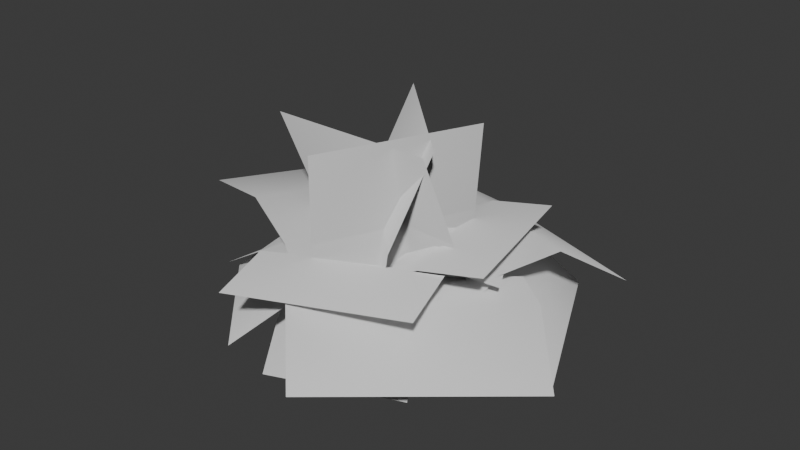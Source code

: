 # Source: SM_Env_Grass_Bush_01.blend  (saved by Blender 4.5.90; exported with 4.5.12 LTS)
import bpy
from mathutils import Matrix  # noqa: F401  (used for matrix-valued properties, if any)

bpy.ops.wm.read_factory_settings(use_empty=True)
scene = bpy.context.scene
scene.name = 'Scene'

# ---- collections
col_sm_env_grass_bush_01 = bpy.data.collections.new('SM_Env_Grass_Bush_01'); scene.collection.children.link(col_sm_env_grass_bush_01)

# ---- world
world_world = bpy.data.worlds.new('World'); scene.world = world_world
world_world.use_nodes = True; world_world.node_tree.nodes.clear()
_N = world_world.node_tree.nodes; _L = world_world.node_tree.links
n0 = _N.new('ShaderNodeOutputWorld'); n0.name = 'World Output'; n0.location = (200, 100)
n1 = _N.new('ShaderNodeBackground'); n1.name = 'Background'; n1.location = (-200, 100)
n1.inputs[0].default_value = (0.05088, 0.05088, 0.05088, 1.0)
_L.new(n1.outputs[0], n0.inputs[0])
n0.is_active_output = True
world_world.color = (0.05088, 0.05088, 0.05088)
world_world.sun_shadow_jitter_overblur = 0.0

# ---- meshes
me_mesh = bpy.data.meshes.new('Mesh')
me_mesh.from_pydata([(0.4012, 0.0915, 0.04264), (-0.3739, -0.08986, -0.04561), (0.5761, -0.5653, -0.1439), (-0.199, -0.7466, -0.2321), (0.5038, -0.3662, 0.08216), (-0.2713, -0.5475, -0.006094), (0.4456, -0.1397, 0.1284), (-0.3296, -0.3211, 0.04018), (-0.5146, 0.2351, -0.05558), (0.5567, -0.2635, 0.04093), (-0.07967, 1.182, 0.009117), (0.9916, 0.6834, 0.1056), (-0.2678, 0.8268, 0.2614), (0.8036, 0.3281, 0.3579), (-0.4117, 0.5076, 0.2101), (0.6596, 0.008933, 0.3066), (-0.06705, -0.4596, -0.02603), (0.1109, 0.5046, -0.00899), (-0.9152, -0.3027, -0.04296), (-0.7373, 0.6614, -0.02592), (-0.6015, -0.3641, 0.1541), (-0.4236, 0.6, 0.1711), (-0.3151, -0.4167, 0.1395), (-0.1372, 0.5474, 0.1566), (-0.1254, -0.5052, 0.06546), (0.1597, 0.4063, -0.04609), (-1.099, -0.1659, 0.3512), (-0.8135, 0.7456, 0.2396), (-0.674, -0.2899, 0.423), (-0.389, 0.6216, 0.3115), (-0.3523, -0.4046, 0.3077), (-0.06726, 0.5069, 0.1961), (0.4441, 0.1588, -0.02693), (-0.4538, -0.1418, -0.07968), (0.6996, -0.6781, 0.3928), (-0.1982, -0.9787, 0.34), (0.5681, -0.2872, 0.4039), (-0.3298, -0.5878, 0.3511), (0.4857, -0.01327, 0.2445), (-0.4121, -0.3139, 0.1917), (-0.2194, 0.3302, -0.07842), (0.1742, -0.3912, -0.0384), (0.3348, 0.6516, 0.2622), (0.7285, -0.06986, 0.3023), (0.03332, 0.4919, 0.3498), (0.4269, -0.2295, 0.3899), (-0.1436, 0.3877, 0.2121), (0.25, -0.3337, 0.2521), (0.4176, 0.4461, -0.05278), (-0.3952, -0.4116, 0.04373), (1.177, -0.2672, 0.004677), (0.3643, -1.125, 0.1012), (0.8984, 0.02279, 0.2342), (0.0856, -0.8349, 0.3307), (0.6417, 0.2609, 0.1881), (-0.1711, -0.5969, 0.2846), (-0.4552, -6.969e-07, -0.02698), (0.4505, 7.656e-07, -0.02675), (-0.5145, -0.2331, 0.9224), (0.3912, -0.2331, 0.9226), (-0.1052, -0.4663, -0.03056), (0.2625, 0.3428, -0.03053), (0.05129, -0.6199, 0.9698), (0.419, 0.1893, 0.9699), (-0.4144, 0.2605, -0.02696), (0.2341, -0.388, -0.02677), (-0.2527, 0.4897, 0.9296), (0.3958, -0.1587, 0.9298), (-0.4683, -0.05194, 0.4316), (0.4374, -0.05194, 0.4269), (-0.06173, -0.5068, 0.44), (0.306, 0.3024, 0.4396), (-0.3736, 0.3042, 0.4379), (0.2748, -0.3443, 0.4334), (-0.2481, 0.4897, -0.04792), (0.201, -0.4828, -0.05738), (0.6046, 0.8843, -0.1309), (1.054, -0.08821, -0.1404), (0.3101, 0.7457, 0.1448), (0.7592, -0.2269, 0.1353), (0.01995, 0.6117, 0.1468), (0.4691, -0.3609, 0.1373), (-0.1407, 0.4527, 0.03732), (0.07162, -0.4422, 0.07664), (0.5533, 0.6337, 0.4116), (0.7656, -0.2611, 0.4509), (0.2341, 0.5562, 0.3712), (0.4464, -0.3386, 0.4106), (0.006443, 0.4962, 0.2344), (0.2187, -0.3986, 0.2738), (-0.5, -0.01661, -0.02112), (0.5, -0.01661, -0.02112), (-0.5, 0.8615, 0.03351), (0.5, 0.8615, 0.03351), (-0.5, 0.5201, 0.2053), (0.5, 0.5201, 0.2053), (-0.5, 0.2253, 0.1664), (0.5, 0.2253, 0.1664), (0.3613, -0.3157, 0.0286), (-0.3099, 0.3719, -0.06576), (-0.2444, -0.911, -0.0005677), (-0.9156, -0.2234, -0.09492), (-0.03779, -0.6799, 0.2132), (-0.709, 0.007629, 0.1189), (0.1686, -0.4801, 0.2015), (-0.5026, 0.2075, 0.1071)], [], [(4, 5, 3, 2), (6, 7, 5, 4), (0, 1, 7, 6), (12, 13, 11, 10), (14, 15, 13, 12), (8, 9, 15, 14), (20, 21, 19, 18), (22, 23, 21, 20), (16, 17, 23, 22), (28, 29, 27, 26), (30, 31, 29, 28), (24, 25, 31, 30), (36, 37, 35, 34), (38, 39, 37, 36), (32, 33, 39, 38), (44, 45, 43, 42), (46, 47, 45, 44), (40, 41, 47, 46), (52, 53, 51, 50), (54, 55, 53, 52), (48, 49, 55, 54), (56, 57, 69, 68), (60, 61, 71, 70), (64, 65, 73, 72), (68, 69, 59, 58), (70, 71, 63, 62), (72, 73, 67, 66), (78, 79, 77, 76), (80, 81, 79, 78), (74, 75, 81, 80), (86, 87, 85, 84), (88, 89, 87, 86), (82, 83, 89, 88), (94, 95, 93, 92), (96, 97, 95, 94), (90, 91, 97, 96), (102, 103, 101, 100), (104, 105, 103, 102), (98, 99, 105, 104)])
me_mesh.polygons.foreach_set('use_smooth', [True] * 39)
_k = set([(0, 1), (0, 6), (1, 7), (2, 3), (2, 4), (3, 5), (4, 6), (5, 7), (8, 9), (8, 14), (9, 15), (10, 11), (10, 12), (11, 13), (12, 14), (13, 15), (16, 17), (16, 22), (17, 23), (18, 19), (18, 20), (19, 21), (20, 22), (21, 23), (24, 25), (24, 30), (25, 31), (26, 27), (26, 28), (27, 29), (28, 30), (29, 31), (32, 33), (32, 38), (33, 39), (34, 35), (34, 36), (35, 37), (36, 38), (37, 39), (40, 41), (40, 46), (41, 47), (42, 43), (42, 44), (43, 45), (44, 46), (45, 47), (48, 49), (48, 54), (49, 55), (50, 51), (50, 52), (51, 53), (52, 54), (53, 55), (56, 57), (56, 68), (57, 69), (58, 59), (58, 68), (59, 69), (60, 61), (60, 70), (61, 71), (62, 63), (62, 70), (63, 71), (64, 65), (64, 72), (65, 73), (66, 67), (66, 72), (67, 73), (74, 75), (74, 80), (75, 81), (76, 77), (76, 78), (77, 79), (78, 80), (79, 81), (82, 83), (82, 88), (83, 89), (84, 85), (84, 86), (85, 87), (86, 88), (87, 89), (90, 91), (90, 96), (91, 97), (92, 93), (92, 94), (93, 95), (94, 96), (95, 97), (98, 99), (98, 104), (99, 105), (100, 101), (100, 102), (101, 103), (102, 104), (103, 105)])
me_mesh.attributes.new('sharp_edge', 'BOOLEAN', 'EDGE').data.foreach_set('value', [ (min(e.vertices), max(e.vertices)) in _k for e in me_mesh.edges])
_uv = me_mesh.uv_layers.new(name='map1')
_uv.uv.foreach_set('vector', [0.01238, 0.6077, 0.9876, 0.6077, 0.9876, 0.9876, 0.01238, 0.9876, 0.01238, 0.3145, 0.9876, 0.3145, 0.9876, 0.6077, 0.01238, 0.6077, 0.01238, 0.01238, 0.9876, 0.01238, 0.9876, 0.3145, 0.01238, 0.3145, 0.01238, 0.6077, 0.9876, 0.6077, 0.9876, 0.9876, 0.01238, 0.9876, 0.01238, 0.3145, 0.9876, 0.3145, 0.9876, 0.6077, 0.01238, 0.6077, 0.01238, 0.01238, 0.9876, 0.01238, 0.9876, 0.3145, 0.01238, 0.3145, 0.01238, 0.6077, 0.9876, 0.6077, 0.9876, 0.9876, 0.01238, 0.9876, 0.01238, 0.3145, 0.9876, 0.3145, 0.9876, 0.6077, 0.01238, 0.6077, 0.01238, 0.01238, 0.9876, 0.01238, 0.9876, 0.3145, 0.01238, 0.3145, 0.01238, 0.6077, 0.9876, 0.6077, 0.9876, 0.9876, 0.01238, 0.9876, 0.01238, 0.3145, 0.9876, 0.3145, 0.9876, 0.6077, 0.01238, 0.6077, 0.01238, 0.01238, 0.9876, 0.01238, 0.9876, 0.3145, 0.01238, 0.3145, 0.01238, 0.6077, 0.9876, 0.6077, 0.9876, 0.9876, 0.01238, 0.9876, 0.01238, 0.3145, 0.9876, 0.3145, 0.9876, 0.6077, 0.01238, 0.6077, 0.01238, 0.01238, 0.9876, 0.01238, 0.9876, 0.3145, 0.01238, 0.3145, 0.01238, 0.6077, 0.9876, 0.6077, 0.9876, 0.9876, 0.01238, 0.9876, 0.01238, 0.3145, 0.9876, 0.3145, 0.9876, 0.6077, 0.01238, 0.6077, 0.01238, 0.01238, 0.9876, 0.01238, 0.9876, 0.3145, 0.01238, 0.3145, 0.01238, 0.6077, 0.9876, 0.6077, 0.9876, 0.9876, 0.01238, 0.9876, 0.01238, 0.3145, 0.9876, 0.3145, 0.9876, 0.6077, 0.01238, 0.6077, 0.01238, 0.01238, 0.9876, 0.01238, 0.9876, 0.3145, 0.01238, 0.3145, 0.01238, 0.01238, 0.9876, 0.01238, 0.9876, 0.4657, 0.01238, 0.4705, 0.01238, 0.01238, 0.9876, 0.01238, 0.9876, 0.4672, 0.01238, 0.4677, 0.01238, 0.01238, 0.9876, 0.01238, 0.9876, 0.4662, 0.01238, 0.4708, 0.01238, 0.4705, 0.9876, 0.4657, 0.9876, 0.9876, 0.01238, 0.9876, 0.01238, 0.4677, 0.9876, 0.4672, 0.9876, 0.9876, 0.01238, 0.9876, 0.01238, 0.4708, 0.9876, 0.4662, 0.9876, 0.9876, 0.01238, 0.9876, 0.01238, 0.6077, 0.9876, 0.6077, 0.9876, 0.9876, 0.01238, 0.9876, 0.01238, 0.3145, 0.9876, 0.3145, 0.9876, 0.6077, 0.01238, 0.6077, 0.01238, 0.01238, 0.9876, 0.01238, 0.9876, 0.3145, 0.01238, 0.3145, 0.01238, 0.6077, 0.9876, 0.6077, 0.9876, 0.9876, 0.01238, 0.9876, 0.01238, 0.3145, 0.9876, 0.3145, 0.9876, 0.6077, 0.01238, 0.6077, 0.01238, 0.01238, 0.9876, 0.01238, 0.9876, 0.3145, 0.01238, 0.3145, 0.01238, 0.6077, 0.9876, 0.6077, 0.9876, 0.9876, 0.01238, 0.9876, 0.01238, 0.3145, 0.9876, 0.3145, 0.9876, 0.6077, 0.01238, 0.6077, 0.01238, 0.01238, 0.9876, 0.01238, 0.9876, 0.3145, 0.01238, 0.3145, 0.01238, 0.6077, 0.9876, 0.6077, 0.9876, 0.9876, 0.01238, 0.9876, 0.01238, 0.3145, 0.9876, 0.3145, 0.9876, 0.6077, 0.01238, 0.6077, 0.01238, 0.01238, 0.9876, 0.01238, 0.9876, 0.3145, 0.01238, 0.3145])
_ca = me_mesh.color_attributes.new('red', 'BYTE_COLOR', 'CORNER')
_ca.data.foreach_set('color', [0.003347, 0.2623, 1.0, 1.0, 0.0, 0.2623, 1.0, 1.0, 0.0, 0.2086, 1.0, 1.0, 0.0, 0.2086, 1.0, 1.0, 0.005605, 0.03689, 1.0, 1.0, 0.001518, 0.03689, 1.0, 1.0, 0.0, 0.2623, 1.0, 1.0, 0.003347, 0.2623, 1.0, 1.0, 0.001821, 0.0, 1.0, 1.0, 0.0, 0.0, 1.0, 1.0, 0.001518, 0.03689, 1.0, 1.0, 0.005605, 0.03689, 1.0, 1.0, 0.01681, 0.2623, 1.0, 1.0, 0.02956, 0.2623, 1.0, 1.0, 0.004391, 0.2086, 1.0, 1.0, 0.0003035, 0.2086, 1.0, 1.0, 0.01161, 0.03689, 1.0, 1.0, 0.02315, 0.03689, 1.0, 1.0, 0.02956, 0.2623, 1.0, 1.0, 0.01681, 0.2623, 1.0, 1.0, 0.0, 0.0, 1.0, 1.0, 0.001821, 0.0, 1.0, 1.0, 0.02315, 0.03689, 1.0, 1.0, 0.01161, 0.03689, 1.0, 1.0, 0.007499, 0.2623, 1.0, 1.0, 0.008568, 0.2623, 1.0, 1.0, 0.0, 0.2086, 1.0, 1.0, 0.0, 0.2086, 1.0, 1.0, 0.006512, 0.03689, 1.0, 1.0, 0.007499, 0.03689, 1.0, 1.0, 0.008568, 0.2623, 1.0, 1.0, 0.007499, 0.2623, 1.0, 1.0, 0.0, 0.0, 1.0, 1.0, 0.0, 0.0, 1.0, 1.0, 0.007499, 0.03689, 1.0, 1.0, 0.006512, 0.03689, 1.0, 1.0, 0.04092, 0.2623, 1.0, 1.0, 0.02315, 0.2623, 1.0, 1.0, 0.01444, 0.2086, 1.0, 1.0, 0.02956, 0.2086, 1.0, 1.0, 0.02315, 0.03689, 1.0, 1.0, 0.01096, 0.03689, 1.0, 1.0, 0.02315, 0.2623, 1.0, 1.0, 0.04092, 0.2623, 1.0, 1.0, 0.002732, 0.0, 1.0, 1.0, 0.0, 0.0, 1.0, 1.0, 0.01096, 0.03689, 1.0, 1.0, 0.02315, 0.03689, 1.0, 1.0, 0.0382, 0.2623, 1.0, 1.0, 0.02956, 0.2623, 1.0, 1.0, 0.02732, 0.2086, 1.0, 1.0, 0.0356, 0.2086, 1.0, 1.0, 0.01521, 0.03689, 1.0, 1.0, 0.01033, 0.03689, 1.0, 1.0, 0.02956, 0.2623, 1.0, 1.0, 0.0382, 0.2623, 1.0, 1.0, 0.0, 0.0, 1.0, 1.0, 0.0, 0.0, 1.0, 1.0, 0.01033, 0.03689, 1.0, 1.0, 0.01521, 0.03689, 1.0, 1.0, 0.02843, 0.2623, 1.0, 1.0, 0.0356, 0.2623, 1.0, 1.0, 0.02217, 0.2086, 1.0, 1.0, 0.01764, 0.2086, 1.0, 1.0, 0.01229, 0.03689, 1.0, 1.0, 0.016, 0.03689, 1.0, 1.0, 0.0356, 0.2623, 1.0, 1.0, 0.02843, 0.2623, 1.0, 1.0, 0.0, 0.0, 1.0, 1.0, 0.0, 0.0, 1.0, 1.0, 0.016, 0.03689, 1.0, 1.0, 0.01229, 0.03689, 1.0, 1.0, 0.01444, 0.2623, 1.0, 1.0, 0.02624, 0.2623, 1.0, 1.0, 0.004391, 0.2086, 1.0, 1.0, 0.0003035, 0.2086, 1.0, 1.0, 0.009721, 0.03689, 1.0, 1.0, 0.02029, 0.03689, 1.0, 1.0, 0.02624, 0.2623, 1.0, 1.0, 0.01444, 0.2623, 1.0, 1.0, 0.0, 0.0, 1.0, 1.0, 0.001821, 0.0, 1.0, 1.0, 0.02029, 0.03689, 1.0, 1.0, 0.009721, 0.03689, 1.0, 1.0, 0.0, 0.0, 1.0, 1.0, 0.0, 0.0, 1.0, 1.0, 0.04231, 0.1221, 1.0, 1.0, 0.04231, 0.1274, 1.0, 1.0, 0.0, 0.0, 1.0, 1.0, 0.0, 0.0, 1.0, 1.0, 0.04519, 0.1248, 1.0, 1.0, 0.04519, 0.1248, 1.0, 1.0, 0.0, 0.0, 1.0, 1.0, 0.0, 0.0, 1.0, 1.0, 0.04374, 0.1221, 1.0, 1.0, 0.04374, 0.1274, 1.0, 1.0, 0.04231, 0.1274, 1.0, 1.0, 0.04231, 0.1221, 1.0, 1.0, 0.2051, 0.2086, 1.0, 1.0, 0.2051, 0.2086, 1.0, 1.0, 0.04519, 0.1248, 1.0, 1.0, 0.04519, 0.1248, 1.0, 1.0, 0.2159, 0.2086, 1.0, 1.0, 0.2159, 0.2086, 1.0, 1.0, 0.04374, 0.1274, 1.0, 1.0, 0.04374, 0.1221, 1.0, 1.0, 0.2086, 0.2086, 1.0, 1.0, 0.2086, 0.2086, 1.0, 1.0, 0.006995, 0.2623, 1.0, 1.0, 0.006049, 0.2623, 1.0, 1.0, 0.0, 0.2086, 1.0, 1.0, 0.0, 0.2086, 1.0, 1.0, 0.006995, 0.03689, 1.0, 1.0, 0.006512, 0.03689, 1.0, 1.0, 0.006049, 0.2623, 1.0, 1.0, 0.006995, 0.2623, 1.0, 1.0, 0.0, 0.0, 1.0, 1.0, 0.0, 0.0, 1.0, 1.0, 0.006512, 0.03689, 1.0, 1.0, 0.006995, 0.03689, 1.0, 1.0, 0.0319, 0.2623, 1.0, 1.0, 0.03955, 0.2623, 1.0, 1.0, 0.04667, 0.2086, 1.0, 1.0, 0.03955, 0.2086, 1.0, 1.0, 0.01444, 0.03689, 1.0, 1.0, 0.0185, 0.03689, 1.0, 1.0, 0.03955, 0.2623, 1.0, 1.0, 0.0319, 0.2623, 1.0, 1.0, 0.001518, 0.0, 1.0, 1.0, 0.003035, 0.0, 1.0, 1.0, 0.0185, 0.03689, 1.0, 1.0, 0.01444, 0.03689, 1.0, 1.0, 0.01161, 0.2623, 1.0, 1.0, 0.01161, 0.2623, 1.0, 1.0, 0.001518, 0.2086, 1.0, 1.0, 0.001518, 0.2086, 1.0, 1.0, 0.008568, 0.03689, 1.0, 1.0, 0.008568, 0.03689, 1.0, 1.0, 0.01161, 0.2623, 1.0, 1.0, 0.01161, 0.2623, 1.0, 1.0, 0.0, 0.0, 1.0, 1.0, 0.0, 0.0, 1.0, 1.0, 0.008568, 0.03689, 1.0, 1.0, 0.008568, 0.03689, 1.0, 1.0, 0.01229, 0.2623, 1.0, 1.0, 0.005182, 0.2623, 1.0, 1.0, 0.0, 0.2086, 1.0, 1.0, 0.0, 0.2086, 1.0, 1.0, 0.01096, 0.03689, 1.0, 1.0, 0.004777, 0.03689, 1.0, 1.0, 0.005182, 0.2623, 1.0, 1.0, 0.01229, 0.2623, 1.0, 1.0, 0.001214, 0.0, 1.0, 1.0, 0.0, 0.0, 1.0, 1.0, 0.004777, 0.03689, 1.0, 1.0, 0.01096, 0.03689, 1.0, 1.0])
me_mesh.update()
me_mesh.normals_split_custom_set([tuple(v) for v in zip(*[iter([0.1679, -0.1305, 0.9771, -0.09544, -0.1937, 0.9764, -0.086, -0.3842, 0.9193, 0.2829, -0.2746, 0.919, 0.1438, -0.04058, 0.9888, -0.108, -0.106, 0.9885, -0.09544, -0.1937, 0.9764, 0.1679, -0.1305, 0.9771, 0.1353, 0.02876, 0.9904, -0.1315, -0.02873, 0.9909, -0.108, -0.106, 0.9885, 0.1438, -0.04058, 0.9888, -0.08818, 0.295, 0.9514, 0.2729, 0.1162, 0.955, 0.41, 0.2727, 0.8704, -0.03892, 0.4895, 0.8712, -0.1381, 0.1634, 0.9768, 0.2089, 0.007773, 0.9779, 0.2729, 0.1162, 0.955, -0.08818, 0.295, 0.9514, -0.1854, 0.08652, 0.9788, 0.1934, -0.09189, 0.9768, 0.2089, 0.007773, 0.9779, -0.1381, 0.1634, 0.9768, -0.2017, -0.1193, 0.9722, -0.1356, 0.2012, 0.9701, -0.36, 0.3327, 0.8716, -0.4551, -0.1733, 0.8734, -0.1017, -0.1282, 0.9865, -0.04004, 0.1696, 0.9847, -0.1356, 0.2012, 0.9701, -0.2017, -0.1193, 0.9722, -0.0227, -0.1534, 0.9879, 0.03406, 0.1646, 0.9858, -0.04004, 0.1696, 0.9847, -0.1017, -0.1282, 0.9865, -0.2062, -0.09088, 0.9743, -0.1218, 0.1986, 0.9725, -0.3521, 0.3275, 0.8768, -0.4577, -0.07025, 0.8863, -0.1069, -0.1206, 0.9869, -0.0217, 0.1574, 0.9873, -0.1218, 0.1986, 0.9725, -0.2062, -0.09088, 0.9743, -0.03744, -0.162, 0.9861, 0.05729, 0.1368, 0.9889, -0.0217, 0.1574, 0.9873, -0.1069, -0.1206, 0.9869, 0.1748, -0.08751, 0.9807, -0.1015, -0.1852, 0.9775, -0.0722, -0.3822, 0.9213, 0.2618, -0.2517, 0.9317, 0.1499, -0.007298, 0.9887, -0.1255, -0.1002, 0.987, -0.1015, -0.1852, 0.9775, 0.1748, -0.08751, 0.9807, 0.146, 0.057, 0.9876, -0.1538, -0.04255, 0.9872, -0.1255, -0.1002, 0.987, 0.1499, -0.007298, 0.9887, 0.01173, 0.1475, 0.989, 0.1274, -0.06778, 0.9895, 0.2321, -0.02354, 0.9724, 0.1076, 0.2105, 0.9717, -0.04893, 0.123, 0.9912, 0.08165, -0.103, 0.9913, 0.1274, -0.06778, 0.9895, 0.01173, 0.1475, 0.989, -0.07335, 0.1178, 0.9903, 0.06114, -0.1325, 0.9893, 0.08165, -0.103, 0.9913, -0.04893, 0.123, 0.9912, 0.3539, 0.02018, 0.9351, 0.03338, -0.2865, 0.9575, 0.1416, -0.4725, 0.8699, 0.4792, -0.1049, 0.8714, 0.2102, 0.0894, 0.9736, -0.05014, -0.1917, 0.9802, 0.03338, -0.2865, 0.9575, 0.3539, 0.02018, 0.9351, 0.1503, 0.1595, 0.9757, -0.1383, -0.1436, 0.9799, -0.05014, -0.1917, 0.9802, 0.2102, 0.0894, 0.9736, -0.164, -0.00551, 0.9864, 0.1639, 0.005443, 0.9865, 0.1429, -0.01612, 0.9896, -0.1504, -0.01633, 0.9885, -0.03827, -0.1679, 0.9851, 0.0902, 0.1339, 0.9869, 0.09715, 0.1037, 0.9899, -0.0244, -0.1612, 0.9866, -0.1459, 0.09075, 0.9851, 0.08444, -0.1393, 0.9866, 0.09112, -0.1089, 0.9899, -0.1163, 0.09817, 0.9883, -0.1504, -0.01633, 0.9885, 0.1429, -0.01612, 0.9896, 0.111, -0.05951, 0.992, -0.1455, -0.05988, 0.9876, -0.0244, -0.1612, 0.9866, 0.09715, 0.1037, 0.9899, 0.1106, 0.05911, 0.9921, 0.006216, -0.1724, 0.985, -0.1163, 0.09817, 0.9883, 0.09112, -0.1089, 0.9899, 0.1083, -0.04773, 0.993, -0.07312, 0.1335, 0.9883, 0.1173, 0.2746, 0.9544, 0.2824, -0.07535, 0.9563, 0.488, -0.04902, 0.8715, 0.266, 0.4136, 0.8707, 0.01152, 0.2046, 0.9788, 0.1545, -0.1255, 0.98, 0.2824, -0.07535, 0.9563, 0.1173, 0.2746, 0.9544, -0.0905, 0.1769, 0.9801, 0.06851, -0.1573, 0.9852, 0.1545, -0.1255, 0.98, 0.01152, 0.2046, 0.9788, 0.06973, 0.1619, 0.9843, 0.1287, -0.1006, 0.9866, 0.2329, -0.08268, 0.969, 0.1845, 0.2093, 0.9603, 0.00557, 0.153, 0.9882, 0.06731, -0.1238, 0.99, 0.1287, -0.1006, 0.9866, 0.06973, 0.1619, 0.9843, -0.04149, 0.1491, 0.988, 0.02359, -0.1449, 0.9892, 0.06731, -0.1238, 0.99, 0.00557, 0.153, 0.9882, -0.1649, 0.1699, 0.9716, 0.1643, 0.1705, 0.9716, 0.237, 0.4225, 0.8748, -0.2372, 0.4223, 0.8748, -0.1542, 0.07088, 0.9855, 0.1542, 0.07101, 0.9855, 0.1643, 0.1705, 0.9716, -0.1649, 0.1699, 0.9716, -0.1638, -0.009708, 0.9864, 0.1638, -0.009568, 0.9864, 0.1542, 0.07101, 0.9855, -0.1542, 0.07088, 0.9855, -0.01554, -0.2223, 0.9749, -0.2379, 0.008342, 0.9713, -0.4793, -0.1041, 0.8715, -0.1085, -0.4608, 0.8808, 0.05558, -0.1476, 0.9875, -0.1569, 0.06726, 0.9853, -0.2379, 0.008342, 0.9713, -0.01554, -0.2223, 0.9749, 0.1168, -0.1048, 0.9876, -0.106, 0.122, 0.9869, -0.1569, 0.06726, 0.9853, 0.05558, -0.1476, 0.9875])] * 3)])

# ---- objects
ob_sm_env_grass_bush_01_lod0 = bpy.data.objects.new('SM_Env_Grass_Bush_01_LOD0', me_mesh)

# ---- transforms, parenting, visibility, modifiers, constraints
ob_sm_env_grass_bush_01_lod0.location = (0.0, 0.0, 0.0)
ob_sm_env_grass_bush_01_lod0.color = (0.8, 0.8, 0.8, 1.0)

# ---- collection membership
col_sm_env_grass_bush_01.objects.link(ob_sm_env_grass_bush_01_lod0)

# ---- scene / render settings (as saved in the file)
scene.frame_start = 1; scene.frame_end = 250; scene.frame_set(1)
scene.render.engine = 'BLENDER_EEVEE_NEXT'
bpy.context.view_layer.update()

# ---- added for rendering (the .blend has no active camera and no usable light): camera, sun
cam_auto = bpy.data.cameras.new('AutoCamera')
cam_auto.lens = 50.0
cam_auto.sensor_width = 36.0
cam_auto.clip_end = 1000.0
ob_auto_camera = bpy.data.objects.new('AutoCamera', cam_auto)
scene.collection.objects.link(ob_auto_camera)
ob_auto_camera.location = (3.23708, -3.80877, 2.9271)
ob_auto_camera.rotation_euler = (1.09748, -7.21219e-08, 0.694738)
scene.camera = ob_auto_camera
light_auto_sun = bpy.data.lights.new('AutoSun', 'SUN')
light_auto_sun.energy = 3.0
light_auto_sun.angle = 0.0523599
ob_auto_sun = bpy.data.objects.new('AutoSun', light_auto_sun)
scene.collection.objects.link(ob_auto_sun)
ob_auto_sun.rotation_euler = (0.872665, 0.174533, 0.523599)
bpy.context.view_layer.update()
